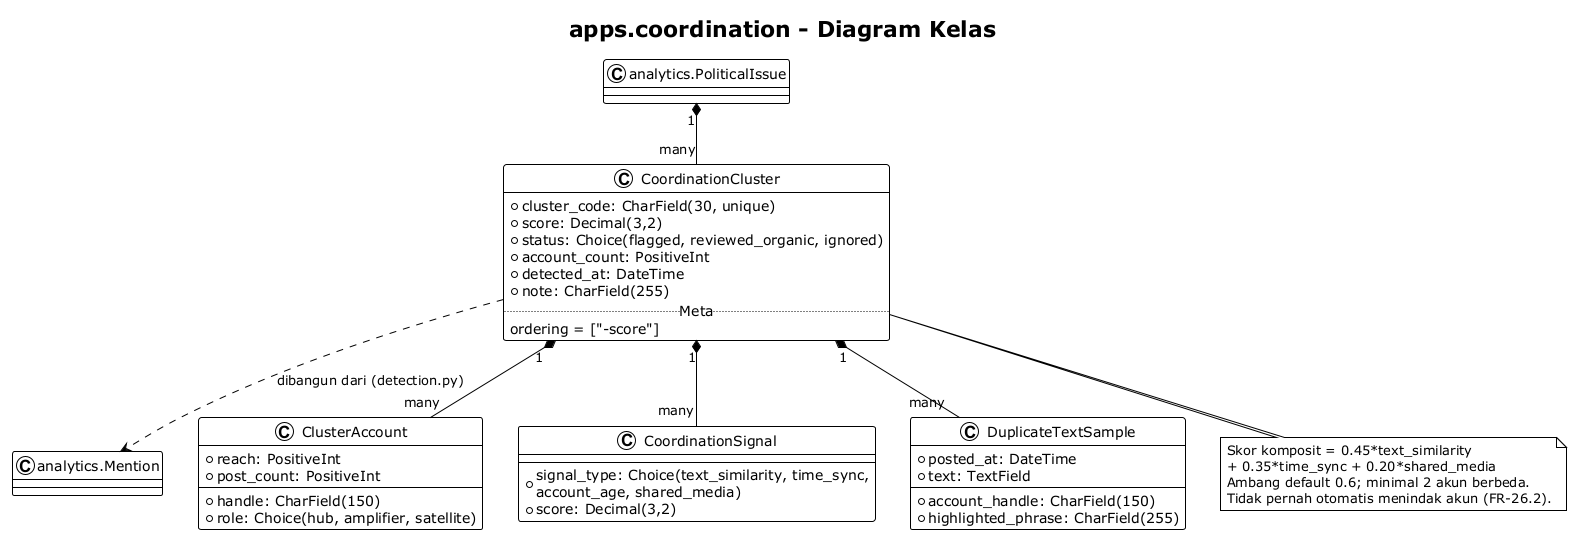

The diagram above was rendered by PlantUML. Its source (embedded in the PNG):
@startuml 06_coordination_class
!theme plain
title apps.coordination - Diagram Kelas

class "analytics.PoliticalIssue" as PoliticalIssue
class "analytics.Mention" as Mention

class CoordinationCluster {
  + cluster_code: CharField(30, unique)
  + score: Decimal(3,2)
  + status: Choice(flagged, reviewed_organic, ignored)
  + account_count: PositiveInt
  + detected_at: DateTime
  + note: CharField(255)
  .. Meta ..
  ordering = ["-score"]
}

class ClusterAccount {
  + handle: CharField(150)
  + role: Choice(hub, amplifier, satellite)
  + reach: PositiveInt
  + post_count: PositiveInt
}

class CoordinationSignal {
  + signal_type: Choice(text_similarity, time_sync,\naccount_age, shared_media)
  + score: Decimal(3,2)
}

class DuplicateTextSample {
  + account_handle: CharField(150)
  + posted_at: DateTime
  + text: TextField
  + highlighted_phrase: CharField(255)
}

PoliticalIssue "1" *-- "many" CoordinationCluster
CoordinationCluster "1" *-- "many" ClusterAccount
CoordinationCluster "1" *-- "many" CoordinationSignal
CoordinationCluster "1" *-- "many" DuplicateTextSample
CoordinationCluster ..> Mention : dibangun dari (detection.py)

note bottom of CoordinationCluster
  Skor komposit = 0.45*text_similarity
  + 0.35*time_sync + 0.20*shared_media
  Ambang default 0.6; minimal 2 akun berbeda.
  Tidak pernah otomatis menindak akun (FR-26.2).
end note

@enduml